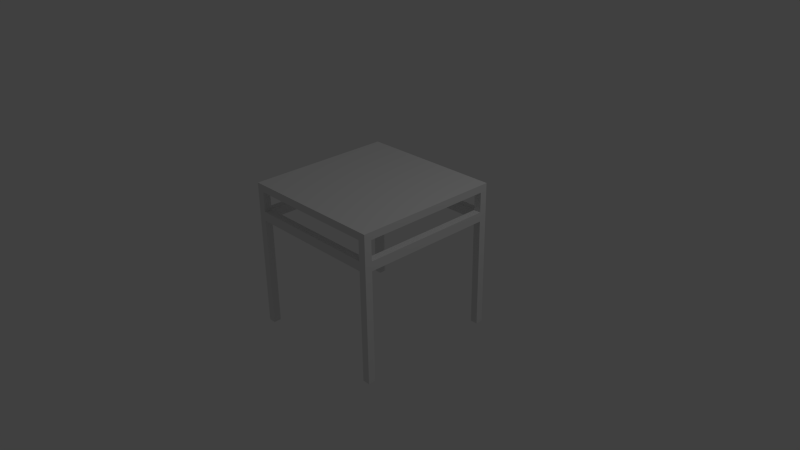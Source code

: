 # Source: Chair.blend  (saved by Blender 2.72.0; exported with 4.5.12 LTS)
import bpy
from mathutils import Matrix  # noqa: F401  (used for matrix-valued properties, if any)

bpy.ops.wm.read_factory_settings(use_empty=True)
scene = bpy.context.scene
scene.name = 'Scene'

# ---- collections
col_collection_1 = bpy.data.collections.new('Collection 1'); scene.collection.children.link(col_collection_1)

# ---- materials (node trees are filled in below, after node groups)
mat_material = bpy.data.materials.new('Material')
mat_material.alpha_threshold = 0.0
mat_material.use_transparent_shadow = False
mat_material.roughness = 0.5
mat_material.line_color = (0.0, 0.0, 0.0, 1.0)

# ---- material node trees

# ---- world
world_world = bpy.data.worlds.new('World'); scene.world = world_world
world_world.color = (0.05088, 0.05088, 0.05088)
world_world.use_sun_shadow = False
world_world.sun_shadow_jitter_overblur = 0.0
world_world.cycles.sampling_method = 'MANUAL'
world_world.cycles.sample_map_resolution = 256

# ---- cameras
cam_camera = bpy.data.cameras.new('Camera')
cam_camera.clip_end = 100.0
cam_camera.lens = 35.0
cam_camera.sensor_width = 32.0
cam_camera.sensor_height = 18.0
cam_camera.ortho_scale = 7.314
cam_camera.dof.focus_distance = 0.0
cam_camera.dof.aperture_fstop = 128.0

# ---- lights
light_lamp = bpy.data.lights.new('Lamp', 'POINT')
light_lamp.transmission_factor = 0.0
light_lamp.cutoff_distance = 30.0
light_lamp.energy = 100.0
light_lamp.shadow_buffer_clip_start = 1.001
light_lamp.shadow_soft_size = 0.1
light_lamp.shadow_maximum_resolution = 0.006
light_lamp.use_absolute_resolution = True
light_lamp.cycles.use_multiple_importance_sampling = False

# ---- meshes
me_cube = bpy.data.meshes.new('Cube')
me_cube.from_pydata([(1.0, 1.0, 0.9), (1.0, -1.0, 0.9), (-1.0, -1.0, 0.9), (-1.0, 1.0, 0.9), (1.0, 1.0, 1.0), (1.0, -1.0, 1.0), (-1.0, -1.0, 1.0), (-1.0, 1.0, 1.0), (0.9, 1.0, 0.9), (-0.9, 1.0, 0.9), (0.9, -1.0, 0.9), (-0.9, -1.0, 0.9), (1.0, 0.9, 0.9), (1.0, -0.9, 0.9), (-1.0, -0.9, 0.9), (-1.0, 0.9, 0.9), (0.9, -0.9, 0.9), (0.9, 0.9, 0.9), (-0.9, -0.9, 0.9), (-0.9, 0.9, 0.9), (1.0, 1.0, -1.0), (1.0, -1.0, -1.0), (-1.0, -1.0, -1.0), (-1.0, 1.0, -1.0), (0.9, 1.0, -1.0), (-0.9, 1.0, -1.0), (0.9, -1.0, -1.0), (-0.9, -1.0, -1.0), (1.0, 0.9, -1.0), (1.0, -0.9, -1.0), (-1.0, -0.9, -1.0), (-1.0, 0.9, -1.0), (0.9, -0.9, -1.0), (0.9, 0.9, -1.0), (-0.9, -0.9, -1.0), (-0.9, 0.9, -1.0), (-1.0, -1.0, 0.5053), (-1.0, -1.0, 0.632), (-1.0, -0.9, 0.632), (-1.0, -0.9, 0.5053), (-0.9, -0.9, 0.5053), (-0.9, -0.9, 0.632), (-0.9, -1.0, 0.632), (-0.9, -1.0, 0.5053), (-0.9, 0.9, 0.5053), (-0.9, 0.9, 0.632), (-1.0, 0.9, 0.632), (-1.0, 0.9, 0.5053), (-1.0, 1.0, 0.632), (-1.0, 1.0, 0.5053), (-0.9, 1.0, 0.632), (-0.9, 1.0, 0.5053), (1.0, -0.9, 0.5053), (1.0, -0.9, 0.632), (1.0, -1.0, 0.632), (1.0, -1.0, 0.5053), (0.9, -0.9, 0.5053), (0.9, -0.9, 0.632), (0.9, -1.0, 0.632), (0.9, -1.0, 0.5053), (1.0, 0.9, 0.5053), (1.0, 0.9, 0.632), (0.9, 0.9, 0.632), (0.9, 0.9, 0.5053), (1.0, 1.0, 0.5053), (1.0, 1.0, 0.632), (0.9, 1.0, 0.632), (0.9, 1.0, 0.5053)], [], [(52, 55, 21, 29), (64, 60, 28, 20), (16, 10, 11, 18), (3, 15, 14, 2, 6, 7), (60, 63, 33, 28), (19, 18, 14, 15), (2, 11, 10, 1, 5, 6), (7, 6, 5, 4), (36, 39, 30, 22), (12, 13, 16, 17), (8, 17, 19, 9), (17, 16, 18, 19), (1, 13, 12, 0, 4, 5), (34, 27, 22, 30), (29, 21, 26, 32), (25, 35, 31, 23), (20, 28, 33, 24), (44, 47, 31, 35), (63, 67, 24, 33), (56, 52, 29, 32), (47, 49, 23, 31), (40, 43, 27, 34), (43, 36, 22, 27), (55, 59, 26, 21), (59, 56, 32, 26), (49, 51, 25, 23), (67, 64, 20, 24), (39, 40, 34, 30), (51, 44, 35, 25), (2, 14, 38, 37), (37, 38, 39, 36), (18, 11, 42, 41), (52, 56, 63, 60), (11, 2, 37, 42), (42, 37, 36, 43), (14, 18, 41, 38), (66, 67, 51, 50), (19, 15, 46, 45), (53, 61, 62, 57), (15, 3, 48, 46), (46, 48, 49, 47), (3, 9, 50, 48), (48, 50, 51, 49), (9, 19, 45, 50), (67, 63, 44, 51), (13, 1, 54, 53), (53, 54, 55, 52), (16, 13, 53, 57), (63, 62, 45, 44), (1, 10, 58, 54), (54, 58, 59, 55), (10, 16, 57, 58), (63, 56, 57, 62), (0, 12, 61, 65), (65, 61, 60, 64), (12, 17, 62, 61), (53, 52, 60, 61), (17, 8, 66, 62), (66, 50, 45, 62), (8, 0, 65, 66), (66, 65, 64, 67), (43, 59, 58, 42), (42, 58, 57, 41), (43, 40, 56, 59), (56, 40, 41, 57), (44, 45, 41, 40), (41, 45, 46, 38), (39, 38, 46, 47), (40, 39, 47, 44), (3, 7, 4, 0, 8, 9)])
me_cube.materials.append(mat_material)
me_cube.use_remesh_preserve_volume = False
me_cube.use_remesh_preserve_attributes = False
me_cube.use_mirror_vertex_groups = False
me_cube.update()

# ---- objects
ob_cube = bpy.data.objects.new('Cube', me_cube)
ob_lamp = bpy.data.objects.new('Lamp', light_lamp)
ob_camera = bpy.data.objects.new('Camera', cam_camera)

# ---- transforms, parenting, visibility, modifiers, constraints
ob_cube.location = (0.0, 0.0, 0.0)
ob_cube.lock_rotations_4d = False
ob_cube.empty_display_type = 'ARROWS'
ob_cube.lineart.crease_threshold = 0.0
ob_lamp.location = (4.076, 1.005, 5.904)
ob_lamp.rotation_euler = (0.6503, 0.05522, 1.866)
ob_lamp.lock_rotations_4d = False
ob_lamp.empty_display_type = 'ARROWS'
ob_lamp.color = (0.0, 0.0, 0.0, 0.0)
ob_lamp.lineart.crease_threshold = 0.0
ob_camera.location = (7.481, -6.508, 5.344)
ob_camera.rotation_euler = (1.109, 0.01082, 0.8149)
ob_camera.lock_rotations_4d = False
ob_camera.empty_display_type = 'ARROWS'
ob_camera.color = (0.0, 0.0, 0.0, 0.0)
ob_camera.display_type = 'WIRE'
ob_camera.lineart.crease_threshold = 0.0

# ---- collection membership
col_collection_1.objects.link(ob_cube)
col_collection_1.objects.link(ob_lamp)
col_collection_1.objects.link(ob_camera)

# ---- scene / render settings (as saved in the file)
scene.camera = ob_camera
scene.frame_start = 1; scene.frame_end = 250; scene.frame_set(1)
scene.render.engine = 'BLENDER_EEVEE_NEXT'
scene.render.resolution_percentage = 50
scene.render.dither_intensity = 0.0
scene.cycles.use_denoising = False
scene.cycles.samples = 10
scene.cycles.sampling_pattern = 'TABULATED_SOBOL'
scene.cycles.light_sampling_threshold = 0.0
scene.cycles.use_adaptive_sampling = False
scene.cycles.use_light_tree = False
scene.cycles.blur_glossy = 0.0
scene.cycles.pixel_filter_type = 'GAUSSIAN'
scene.cycles.sample_clamp_indirect = 0.0
scene.view_settings.view_transform = 'Standard'
bpy.context.view_layer.update()
